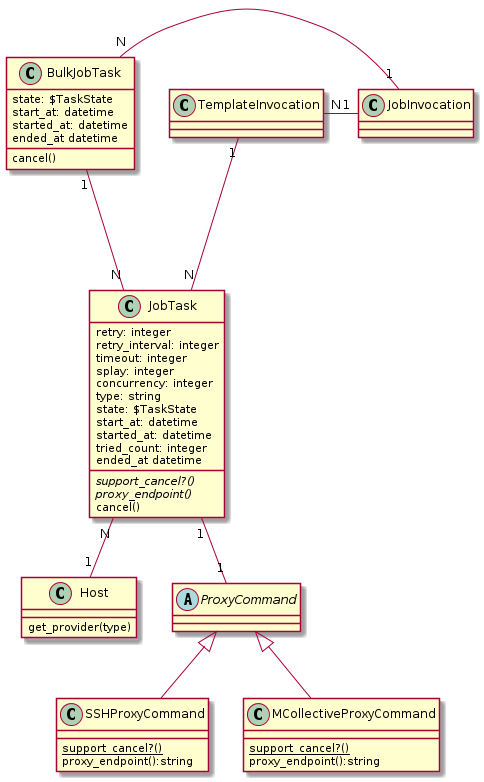

The diagram above was rendered by PlantUML. Its source (embedded in the PNG):
@startuml



class Host {
  get_provider(type)
}

class BulkJobTask {
  state: $TaskState
  start_at: datetime
  started_at: datetime
  ended_at datetime
  cancel()
}

class JobTask {
  retry: integer
  retry_interval: integer
  timeout: integer
  splay: integer
  concurrency: integer
  type: string
  state: $TaskState
  start_at: datetime
  started_at: datetime
  tried_count: integer
  ended_at datetime
  {abstract} support_cancel?()
  {abstract} proxy_endpoint()
  cancel()
}

abstract class ProxyCommand {
}

class SSHProxyCommand {
  {static} support_cancel?()
  proxy_endpoint():string
}

class MCollectiveProxyCommand {
  {static} support_cancel?()
  proxy_endpoint():string
}

BulkJobTask "N" - "1" JobInvocation
BulkJobTask "1" -- "N" JobTask
TemplateInvocation "N" - "1" JobInvocation
TemplateInvocation "1" --- "N" JobTask
JobTask "1" -- "1" ProxyCommand
JobTask "N" -- "1" Host

ProxyCommand <|-- SSHProxyCommand
ProxyCommand <|-- MCollectiveProxyCommand

 skinparam backgroundColor transparent

@enduml